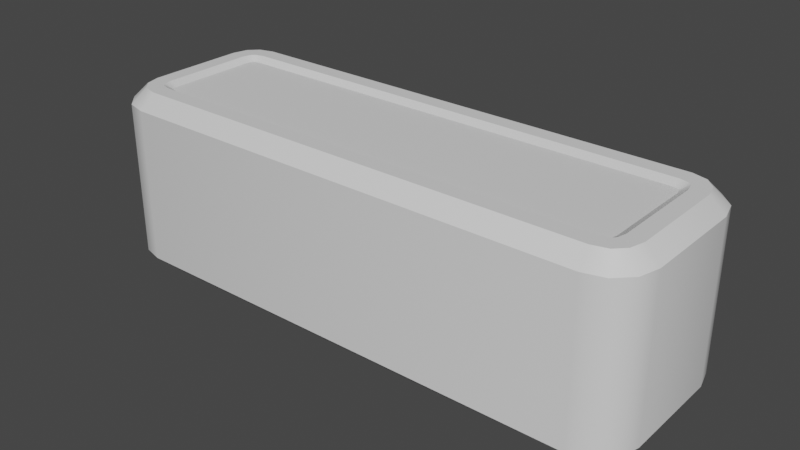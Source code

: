 # Source: Brick.blend  (saved by Blender 3.6.11; exported with 4.5.12 LTS)
import bpy
from mathutils import Matrix  # noqa: F401  (used for matrix-valued properties, if any)

bpy.ops.wm.read_factory_settings(use_empty=True)
scene = bpy.context.scene
scene.name = 'Scene'

# ---- collections
col_collection = bpy.data.collections.new('Collection'); scene.collection.children.link(col_collection)

# ---- materials (node trees are filled in below, after node groups)
mat_material = bpy.data.materials.new('Material')
mat_material.alpha_threshold = 0.0
mat_material.use_transparent_shadow = False
mat_material.roughness = 0.5
mat_material.line_color = (0.0, 0.0, 0.0, 1.0)
mat_material_001 = bpy.data.materials.new('Material.001')
mat_material_001.use_transparent_shadow = False

# ---- material node trees
mat_material.use_nodes = True; mat_material.node_tree.nodes.clear()
_N = mat_material.node_tree.nodes; _L = mat_material.node_tree.links
n0 = _N.new('ShaderNodeOutputMaterial'); n0.name = 'Material Output'; n0.location = (300, 300)
n1 = _N.new('ShaderNodeBsdfPrincipled'); n1.name = 'Principled BSDF'; n1.location = (10, 300)
n1.distribution = 'GGX'
n1.subsurface_method = 'RANDOM_WALK_SKIN'
n1.inputs[3].default_value = 1.45
n1.inputs[27].default_value = (0.0, 0.0, 0.0, 1.0)
n1.inputs[28].default_value = 1.0
_L.new(n1.outputs[0], n0.inputs[0])
n0.is_active_output = True
mat_material_001.use_nodes = True; mat_material_001.node_tree.nodes.clear()
_N = mat_material_001.node_tree.nodes; _L = mat_material_001.node_tree.links
n0 = _N.new('ShaderNodeBsdfPrincipled'); n0.name = 'Principled BSDF'; n0.location = (10, 300)
n0.distribution = 'GGX'
n0.subsurface_method = 'RANDOM_WALK_SKIN'
n0.inputs[3].default_value = 1.45
n0.inputs[27].default_value = (0.0, 0.0, 0.0, 1.0)
n0.inputs[28].default_value = 1.0
n1 = _N.new('ShaderNodeOutputMaterial'); n1.name = 'Material Output'; n1.location = (300, 300)
_L.new(n0.outputs[0], n1.inputs[0])
n1.is_active_output = True

# ---- world
world_world = bpy.data.worlds.new('World'); scene.world = world_world
world_world.use_nodes = True; world_world.node_tree.nodes.clear()
_N = world_world.node_tree.nodes; _L = world_world.node_tree.links
n0 = _N.new('ShaderNodeOutputWorld'); n0.name = 'World Output'; n0.location = (300, 300)
n1 = _N.new('ShaderNodeBackground'); n1.name = 'Background'; n1.location = (10, 300)
n1.inputs[0].default_value = (0.05088, 0.05088, 0.05088, 1.0)
_L.new(n1.outputs[0], n0.inputs[0])
n0.is_active_output = True
world_world.color = (0.05088, 0.05088, 0.05088)
world_world.use_sun_shadow = False
world_world.sun_shadow_jitter_overblur = 0.0

# ---- meshes
me_cube = bpy.data.meshes.new('Cube')
me_cube.from_pydata([(0.6251, 0.1453, -0.2376), (0.6389, 0.25, -0.2102), (0.6453, 0.1251, -0.2376), (0.75, 0.1389, -0.2102), (0.6402, 0.1412, -0.2376), (0.6944, 0.2351, -0.2102), (0.6412, 0.1402, -0.2376), (0.7351, 0.1944, -0.2102), (0.6453, -0.1251, -0.2376), (0.75, -0.1389, -0.2102), (0.6251, -0.1453, -0.2376), (0.6389, -0.25, -0.2102), (0.6412, -0.1402, -0.2376), (0.7351, -0.1944, -0.2102), (0.6402, -0.1412, -0.2376), (0.6944, -0.2351, -0.2102), (0.6453, 0.1251, 0.2376), (0.75, 0.1389, 0.2102), (0.6251, 0.1453, 0.2376), (0.6389, 0.25, 0.2102), (0.6412, 0.1402, 0.2376), (0.7351, 0.1944, 0.2102), (0.6402, 0.1412, 0.2376), (0.6944, 0.2351, 0.2102), (0.6251, -0.1453, 0.2376), (0.6389, -0.25, 0.2102), (0.6453, -0.1251, 0.2376), (0.75, -0.1389, 0.2102), (0.6402, -0.1412, 0.2376), (0.6944, -0.2351, 0.2102), (0.6412, -0.1402, 0.2376), (0.7351, -0.1944, 0.2102), (-0.6453, 0.1251, -0.2376), (-0.75, 0.1389, -0.2102), (-0.6251, 0.1453, -0.2376), (-0.6389, 0.25, -0.2102), (-0.6412, 0.1402, -0.2376), (-0.7351, 0.1944, -0.2102), (-0.6402, 0.1412, -0.2376), (-0.6944, 0.2351, -0.2102), (-0.6251, -0.1453, -0.2376), (-0.6389, -0.25, -0.2102), (-0.6453, -0.1251, -0.2376), (-0.75, -0.1389, -0.2102), (-0.6402, -0.1412, -0.2376), (-0.6944, -0.2351, -0.2102), (-0.6412, -0.1402, -0.2376), (-0.7351, -0.1944, -0.2102), (-0.6251, 0.1453, 0.2376), (-0.6389, 0.25, 0.2102), (-0.6453, 0.1251, 0.2376), (-0.75, 0.1389, 0.2102), (-0.6402, 0.1412, 0.2376), (-0.6944, 0.2351, 0.2102), (-0.6412, 0.1402, 0.2376), (-0.7351, 0.1944, 0.2102), (-0.6453, -0.1251, 0.2376), (-0.75, -0.1389, 0.2102), (-0.6251, -0.1453, 0.2376), (-0.6389, -0.25, 0.2102), (-0.6412, -0.1402, 0.2376), (-0.7351, -0.1944, 0.2102), (-0.6402, -0.1412, 0.2376), (-0.6944, -0.2351, 0.2102), (-0.6738, -0.1994, -0.25), (-0.6337, -0.2102, -0.25), (-0.6337, -0.2102, 0.25), (-0.6738, -0.1994, 0.25), (-0.6994, -0.1738, -0.25), (-0.6994, -0.1738, 0.25), (-0.7102, -0.1337, -0.25), (-0.7102, -0.1337, 0.25), (0.6738, 0.1994, -0.25), (0.6337, 0.2102, -0.25), (0.6337, 0.2102, 0.25), (0.6738, 0.1994, 0.25), (0.6994, 0.1738, -0.25), (0.6994, 0.1738, 0.25), (0.7102, 0.1337, -0.25), (0.7102, 0.1337, 0.25), (-0.6738, 0.1994, 0.25), (-0.6337, 0.2102, 0.25), (-0.6337, 0.2102, -0.25), (-0.6738, 0.1994, -0.25), (-0.6994, 0.1738, 0.25), (-0.6994, 0.1738, -0.25), (-0.7102, 0.1337, 0.25), (-0.7102, 0.1337, -0.25), (0.6738, -0.1994, 0.25), (0.6337, -0.2102, 0.25), (0.6337, -0.2102, -0.25), (0.6738, -0.1994, -0.25), (0.6994, -0.1738, 0.25), (0.6994, -0.1738, -0.25), (0.7102, -0.1337, 0.25), (0.7102, -0.1337, -0.25), (-0.6511, -0.1601, -0.25), (-0.6279, -0.1663, -0.25), (-0.6279, -0.1663, 0.25), (-0.6511, -0.1601, 0.25), (-0.6601, -0.1511, -0.25), (-0.6601, -0.1511, 0.25), (-0.6663, -0.1279, -0.25), (-0.6663, -0.1279, 0.25), (0.6511, 0.1601, -0.25), (0.6279, 0.1663, -0.25), (0.6279, 0.1663, 0.25), (0.6511, 0.1601, 0.25), (0.6601, 0.1511, -0.25), (0.6601, 0.1511, 0.25), (0.6663, 0.1279, -0.25), (0.6663, 0.1279, 0.25), (-0.6511, 0.1601, 0.25), (-0.6279, 0.1663, 0.25), (-0.6279, 0.1663, -0.25), (-0.6511, 0.1601, -0.25), (-0.6601, 0.1511, 0.25), (-0.6601, 0.1511, -0.25), (-0.6663, 0.1279, 0.25), (-0.6663, 0.1279, -0.25), (0.6511, -0.1601, 0.25), (0.6279, -0.1663, 0.25), (0.6279, -0.1663, -0.25), (0.6511, -0.1601, -0.25), (0.6601, -0.1511, 0.25), (0.6601, -0.1511, -0.25), (0.6663, -0.1279, 0.25), (0.6663, -0.1279, -0.25)], [], [(29, 15, 13, 31), (49, 35, 39, 53), (55, 37, 33, 51), (7, 21, 17, 3), (5, 23, 21, 7), (47, 61, 57, 43), (45, 63, 61, 47), (1, 35, 49, 19), (31, 13, 9, 27), (9, 3, 17, 27), (53, 39, 37, 55), (41, 59, 63, 45), (57, 51, 33, 43), (41, 11, 25, 59), (24, 28, 30, 26, 16, 20, 22, 18, 48, 52, 54, 50, 56, 60, 62, 58), (25, 11, 15, 29), (1, 19, 23, 5), (67, 63, 59, 66), (64, 45, 47, 68), (69, 61, 63, 67), (68, 47, 43, 70), (71, 57, 61, 69), (73, 1, 5, 72), (75, 23, 19, 74), (72, 5, 7, 76), (77, 21, 23, 75), (76, 7, 3, 78), (79, 17, 21, 77), (81, 49, 53, 80), (83, 39, 35, 82), (80, 53, 55, 84), (85, 37, 39, 83), (84, 55, 51, 86), (87, 33, 37, 85), (89, 25, 29, 88), (91, 15, 11, 90), (88, 29, 31, 92), (93, 13, 15, 91), (92, 31, 27, 94), (95, 9, 13, 93), (65, 90, 11, 41), (87, 70, 43, 33), (73, 82, 35, 1), (95, 78, 3, 9), (94, 27, 17, 79), (74, 19, 49, 81), (66, 59, 25, 89), (71, 86, 51, 57), (40, 44, 46, 42, 32, 36, 38, 34, 0, 4, 6, 2, 8, 12, 14, 10), (65, 41, 45, 64), (96, 97, 65, 64), (98, 99, 67, 66), (100, 96, 64, 68), (99, 101, 69, 67), (102, 100, 68, 70), (101, 103, 71, 69), (104, 105, 73, 72), (106, 107, 75, 74), (108, 104, 72, 76), (107, 109, 77, 75), (110, 108, 76, 78), (109, 111, 79, 77), (112, 113, 81, 80), (114, 115, 83, 82), (116, 112, 80, 84), (115, 117, 85, 83), (118, 116, 84, 86), (117, 119, 87, 85), (120, 121, 89, 88), (122, 123, 91, 90), (124, 120, 88, 92), (123, 125, 93, 91), (126, 124, 92, 94), (125, 127, 95, 93), (97, 122, 90, 65), (119, 102, 70, 87), (105, 114, 82, 73), (127, 110, 78, 95), (111, 126, 94, 79), (113, 106, 74, 81), (121, 98, 66, 89), (103, 118, 86, 71), (44, 40, 97, 96), (58, 62, 99, 98), (46, 44, 96, 100), (62, 60, 101, 99), (42, 46, 100, 102), (60, 56, 103, 101), (4, 0, 105, 104), (18, 22, 107, 106), (6, 4, 104, 108), (22, 20, 109, 107), (2, 6, 108, 110), (20, 16, 111, 109), (52, 48, 113, 112), (34, 38, 115, 114), (54, 52, 112, 116), (38, 36, 117, 115), (50, 54, 116, 118), (36, 32, 119, 117), (28, 24, 121, 120), (10, 14, 123, 122), (30, 28, 120, 124), (14, 12, 125, 123), (26, 30, 124, 126), (12, 8, 127, 125), (40, 10, 122, 97), (32, 42, 102, 119), (0, 34, 114, 105), (8, 2, 110, 127), (16, 26, 126, 111), (48, 18, 106, 113), (24, 58, 98, 121), (56, 50, 118, 103)])
me_cube.polygons.foreach_set('use_smooth', [True] * 114)
me_cube.polygons.foreach_set('material_index', [0, 0, 0, 0, 0, 0, 0, 0, 0, 0, 0, 0, 0, 0, 1, 0, 0, 0, 0, 0, 0, 0, 0, 0, 0, 0, 0, 0, 0, 0, 0, 0, 0, 0, 0, 0, 0, 0, 0, 0, 0, 0, 0, 0, 0, 0, 0, 0, 1, 0, 0, 0, 0, 0, 0, 0, 0, 0, 0, 0, 0, 0, 0, 0, 0, 0, 0, 0, 0, 0, 0, 0, 0, 0, 0, 0, 0, 0, 0, 0, 0, 0, 0, 0, 0, 0, 0, 0, 0, 0, 0, 0, 0, 0, 0, 0, 0, 0, 0, 0, 0, 0, 0, 0, 0, 0, 0, 0, 0, 0, 0, 0, 0, 0])
_uv = me_cube.uv_layers.new(name='UVMap')
_uv.uv.foreach_set('vector', [0.3681, 0.7401, 0.3681, 0.5099, 0.4028, 0.5099, 0.4028, 0.7401, 0.8611, 0.7401, 0.8611, 0.5099, 0.875, 0.5099, 0.875, 0.7401, 0.5972, 0.009949, 0.5972, 0.2401, 0.5694, 0.2401, 0.5694, 0.009949, 0.5972, 0.5099, 0.5972, 0.7401, 0.5694, 0.7401, 0.5694, 0.5099, 0.6319, 0.5099, 0.6319, 0.7401, 0.5972, 0.7401, 0.5972, 0.5099, 0.375, 0.2401, 0.375, 0.009949, 0.4306, 0.009949, 0.4306, 0.2401, 0.1319, 0.5099, 0.1319, 0.7401, 0.125, 0.7401, 0.125, 0.5099, 0.6389, 0.5099, 0.8611, 0.5099, 0.8611, 0.7401, 0.6389, 0.7401, 0.4028, 0.7401, 0.4028, 0.5099, 0.4306, 0.5099, 0.4306, 0.7401, 0.4306, 0.5099, 0.5694, 0.5099, 0.5694, 0.7401, 0.4306, 0.7401, 0.625, 0.009949, 0.625, 0.2401, 0.5972, 0.2401, 0.5972, 0.009949, 0.1389, 0.5099, 0.1389, 0.7401, 0.1319, 0.7401, 0.1319, 0.5099, 0.4306, 0.009949, 0.5694, 0.009949, 0.5694, 0.2401, 0.4306, 0.2401, 0.1389, 0.5099, 0.3611, 0.5099, 0.3611, 0.7401, 0.1389, 0.7401, 0.4274, 0.7677, 0.4294, 0.7654, 0.4299, 0.7653, 0.4374, 0.7648, 0.5626, 0.7648, 0.5701, 0.7653, 0.5706, 0.7654, 0.5726, 0.7677, 0.5726, 0.9823, 0.5706, 0.9846, 0.5701, 0.9847, 0.5626, 0.9852, 0.4374, 0.9852, 0.4299, 0.9847, 0.4294, 0.9846, 0.4274, 0.9823, 0.3611, 0.7401, 0.3611, 0.5099, 0.3681, 0.5099, 0.3681, 0.7401, 0.6389, 0.5099, 0.6389, 0.7401, 0.6319, 0.7401, 0.6319, 0.5099, 0.4003, 0.9905, 0.1319, 0.7401, 0.1389, 0.7401, 0.3949, 0.9855, 0.4003, 0.2595, 0.1319, 0.5099, 0.125, 0.5099, 0.4131, 0.2563, 0.4131, 0.9937, 0.125, 0.7401, 0.1319, 0.7401, 0.4003, 0.9905, 0.4131, 0.2563, 0.375, 0.2401, 0.4306, 0.2401, 0.4332, 0.255, 0.4332, 0.995, 0.4306, 0.009949, 0.375, 0.009949, 0.4131, 0.9937, 0.6051, 0.4855, 0.6389, 0.5099, 0.6319, 0.5099, 0.5997, 0.4905, 0.5997, 0.7595, 0.6319, 0.7401, 0.6389, 0.7401, 0.6051, 0.7645, 0.5997, 0.4905, 0.6319, 0.5099, 0.5972, 0.5099, 0.5869, 0.4937, 0.5869, 0.7563, 0.5972, 0.7401, 0.6319, 0.7401, 0.5997, 0.7595, 0.5869, 0.4937, 0.5972, 0.5099, 0.5694, 0.5099, 0.5668, 0.495, 0.5668, 0.755, 0.5694, 0.7401, 0.5972, 0.7401, 0.5869, 0.7563, 0.6051, 0.9855, 0.8611, 0.7401, 0.875, 0.7401, 0.5997, 0.9905, 0.5997, 0.2595, 0.875, 0.5099, 0.8611, 0.5099, 0.6051, 0.2645, 0.5997, 0.9905, 0.625, 0.009949, 0.5972, 0.009949, 0.5869, 0.9937, 0.5869, 0.2563, 0.5972, 0.2401, 0.625, 0.2401, 0.5997, 0.2595, 0.5869, 0.9937, 0.5972, 0.009949, 0.5694, 0.009949, 0.5668, 0.995, 0.5668, 0.255, 0.5694, 0.2401, 0.5972, 0.2401, 0.5869, 0.2563, 0.3949, 0.7645, 0.3611, 0.7401, 0.3681, 0.7401, 0.4003, 0.7595, 0.4003, 0.4905, 0.3681, 0.5099, 0.3611, 0.5099, 0.3949, 0.4855, 0.4003, 0.7595, 0.3681, 0.7401, 0.4028, 0.7401, 0.4131, 0.7563, 0.4131, 0.4937, 0.4028, 0.5099, 0.3681, 0.5099, 0.4003, 0.4905, 0.4131, 0.7563, 0.4028, 0.7401, 0.4306, 0.7401, 0.4332, 0.755, 0.4332, 0.495, 0.4306, 0.5099, 0.4028, 0.5099, 0.4131, 0.4937, 0.3949, 0.2645, 0.3949, 0.4855, 0.3611, 0.5099, 0.1389, 0.5099, 0.5668, 0.255, 0.4332, 0.255, 0.4306, 0.2401, 0.5694, 0.2401, 0.6051, 0.4855, 0.6051, 0.2645, 0.8611, 0.5099, 0.6389, 0.5099, 0.4332, 0.495, 0.5668, 0.495, 0.5694, 0.5099, 0.4306, 0.5099, 0.4332, 0.755, 0.4306, 0.7401, 0.5694, 0.7401, 0.5668, 0.755, 0.6051, 0.7645, 0.6389, 0.7401, 0.8611, 0.7401, 0.6051, 0.9855, 0.3949, 0.9855, 0.1389, 0.7401, 0.3611, 0.7401, 0.3949, 0.7645, 0.4332, 0.995, 0.5668, 0.995, 0.5694, 0.009949, 0.4306, 0.009949, 0.4274, 0.2677, 0.4294, 0.2654, 0.4299, 0.2653, 0.4374, 0.2648, 0.5626, 0.2648, 0.5701, 0.2653, 0.5706, 0.2654, 0.5726, 0.2677, 0.5726, 0.4823, 0.5706, 0.4846, 0.5701, 0.4847, 0.5626, 0.4852, 0.4374, 0.4852, 0.4299, 0.4847, 0.4294, 0.4846, 0.4274, 0.4823, 0.3949, 0.2645, 0.1389, 0.5099, 0.1319, 0.5099, 0.4003, 0.2595, 0.4199, 0.2634, 0.4168, 0.2668, 0.3949, 0.2645, 0.4003, 0.2595, 0.4168, 0.9832, 0.4199, 0.9866, 0.4003, 0.9905, 0.3949, 0.9855, 0.4244, 0.2623, 0.4199, 0.2634, 0.4003, 0.2595, 0.4131, 0.2563, 0.4199, 0.9866, 0.4244, 0.9877, 0.4131, 0.9937, 0.4003, 0.9905, 0.4361, 0.2616, 0.4244, 0.2623, 0.4131, 0.2563, 0.4332, 0.255, 0.4244, 0.9877, 0.4361, 0.9884, 0.4332, 0.995, 0.4131, 0.9937, 0.5801, 0.4866, 0.5832, 0.4832, 0.6051, 0.4855, 0.5997, 0.4905, 0.5832, 0.7668, 0.5801, 0.7634, 0.5997, 0.7595, 0.6051, 0.7645, 0.5756, 0.4877, 0.5801, 0.4866, 0.5997, 0.4905, 0.5869, 0.4937, 0.5801, 0.7634, 0.5756, 0.7623, 0.5869, 0.7563, 0.5997, 0.7595, 0.5639, 0.4884, 0.5756, 0.4877, 0.5869, 0.4937, 0.5668, 0.495, 0.5756, 0.7623, 0.5639, 0.7616, 0.5668, 0.755, 0.5869, 0.7563, 0.5801, 0.9866, 0.5832, 0.9832, 0.6051, 0.9855, 0.5997, 0.9905, 0.5832, 0.2668, 0.5801, 0.2634, 0.5997, 0.2595, 0.6051, 0.2645, 0.5756, 0.9877, 0.5801, 0.9866, 0.5997, 0.9905, 0.5869, 0.9937, 0.5801, 0.2634, 0.5756, 0.2623, 0.5869, 0.2563, 0.5997, 0.2595, 0.5639, 0.9884, 0.5756, 0.9877, 0.5869, 0.9937, 0.5668, 0.995, 0.5756, 0.2623, 0.5639, 0.2616, 0.5668, 0.255, 0.5869, 0.2563, 0.4199, 0.7634, 0.4168, 0.7668, 0.3949, 0.7645, 0.4003, 0.7595, 0.4168, 0.4832, 0.4199, 0.4866, 0.4003, 0.4905, 0.3949, 0.4855, 0.4244, 0.7623, 0.4199, 0.7634, 0.4003, 0.7595, 0.4131, 0.7563, 0.4199, 0.4866, 0.4244, 0.4877, 0.4131, 0.4937, 0.4003, 0.4905, 0.4361, 0.7616, 0.4244, 0.7623, 0.4131, 0.7563, 0.4332, 0.755, 0.4244, 0.4877, 0.4361, 0.4884, 0.4332, 0.495, 0.4131, 0.4937, 0.4168, 0.2668, 0.4168, 0.4832, 0.3949, 0.4855, 0.3949, 0.2645, 0.5639, 0.2616, 0.4361, 0.2616, 0.4332, 0.255, 0.5668, 0.255, 0.5832, 0.4832, 0.5832, 0.2668, 0.6051, 0.2645, 0.6051, 0.4855, 0.4361, 0.4884, 0.5639, 0.4884, 0.5668, 0.495, 0.4332, 0.495, 0.5639, 0.7616, 0.4361, 0.7616, 0.4332, 0.755, 0.5668, 0.755, 0.5832, 0.9832, 0.5832, 0.7668, 0.6051, 0.7645, 0.6051, 0.9855, 0.4168, 0.7668, 0.4168, 0.9832, 0.3949, 0.9855, 0.3949, 0.7645, 0.4361, 0.9884, 0.5639, 0.9884, 0.5668, 0.995, 0.4332, 0.995, 0.4294, 0.2654, 0.4274, 0.2677, 0.4168, 0.2668, 0.4199, 0.2634, 0.4274, 0.9823, 0.4294, 0.9846, 0.4199, 0.9866, 0.4168, 0.9832, 0.4299, 0.2653, 0.4294, 0.2654, 0.4199, 0.2634, 0.4244, 0.2623, 0.4294, 0.9846, 0.4299, 0.9847, 0.4244, 0.9877, 0.4199, 0.9866, 0.4374, 0.2648, 0.4299, 0.2653, 0.4244, 0.2623, 0.4361, 0.2616, 0.4299, 0.9847, 0.4374, 0.9852, 0.4361, 0.9884, 0.4244, 0.9877, 0.5706, 0.4846, 0.5726, 0.4823, 0.5832, 0.4832, 0.5801, 0.4866, 0.5726, 0.7677, 0.5706, 0.7654, 0.5801, 0.7634, 0.5832, 0.7668, 0.5701, 0.4847, 0.5706, 0.4846, 0.5801, 0.4866, 0.5756, 0.4877, 0.5706, 0.7654, 0.5701, 0.7653, 0.5756, 0.7623, 0.5801, 0.7634, 0.5626, 0.4852, 0.5701, 0.4847, 0.5756, 0.4877, 0.5639, 0.4884, 0.5701, 0.7653, 0.5626, 0.7648, 0.5639, 0.7616, 0.5756, 0.7623, 0.5706, 0.9846, 0.5726, 0.9823, 0.5832, 0.9832, 0.5801, 0.9866, 0.5726, 0.2677, 0.5706, 0.2654, 0.5801, 0.2634, 0.5832, 0.2668, 0.5701, 0.9847, 0.5706, 0.9846, 0.5801, 0.9866, 0.5756, 0.9877, 0.5706, 0.2654, 0.5701, 0.2653, 0.5756, 0.2623, 0.5801, 0.2634, 0.5626, 0.9852, 0.5701, 0.9847, 0.5756, 0.9877, 0.5639, 0.9884, 0.5701, 0.2653, 0.5626, 0.2648, 0.5639, 0.2616, 0.5756, 0.2623, 0.4294, 0.7654, 0.4274, 0.7677, 0.4168, 0.7668, 0.4199, 0.7634, 0.4274, 0.4823, 0.4294, 0.4846, 0.4199, 0.4866, 0.4168, 0.4832, 0.4299, 0.7653, 0.4294, 0.7654, 0.4199, 0.7634, 0.4244, 0.7623, 0.4294, 0.4846, 0.4299, 0.4847, 0.4244, 0.4877, 0.4199, 0.4866, 0.4374, 0.7648, 0.4299, 0.7653, 0.4244, 0.7623, 0.4361, 0.7616, 0.4299, 0.4847, 0.4374, 0.4852, 0.4361, 0.4884, 0.4244, 0.4877, 0.4274, 0.2677, 0.4274, 0.4823, 0.4168, 0.4832, 0.4168, 0.2668, 0.5626, 0.2648, 0.4374, 0.2648, 0.4361, 0.2616, 0.5639, 0.2616, 0.5726, 0.4823, 0.5726, 0.2677, 0.5832, 0.2668, 0.5832, 0.4832, 0.4374, 0.4852, 0.5626, 0.4852, 0.5639, 0.4884, 0.4361, 0.4884, 0.5626, 0.7648, 0.4374, 0.7648, 0.4361, 0.7616, 0.5639, 0.7616, 0.5726, 0.9823, 0.5726, 0.7677, 0.5832, 0.7668, 0.5832, 0.9832, 0.4274, 0.7677, 0.4274, 0.9823, 0.4168, 0.9832, 0.4168, 0.7668, 0.4374, 0.9852, 0.5626, 0.9852, 0.5639, 0.9884, 0.4361, 0.9884])
me_cube.materials.append(mat_material)
me_cube.materials.append(mat_material_001)
me_cube.use_mirror_vertex_groups = False
me_cube.update()

# ---- objects
ob_brick = bpy.data.objects.new('Brick', me_cube)

# ---- transforms, parenting, visibility, modifiers, constraints
ob_brick.location = (0.0, 0.0, 0.0)
ob_brick.lock_rotations_4d = False
ob_brick.empty_display_type = 'ARROWS'
ob_brick.lineart.crease_threshold = 0.0
_m = ob_brick.modifiers.new('EdgeSplit', 'EDGE_SPLIT')

# ---- collection membership
col_collection.objects.link(ob_brick)

# ---- scene / render settings (as saved in the file)
scene.frame_start = 1; scene.frame_end = 250; scene.frame_set(1)
scene.render.engine = 'BLENDER_EEVEE_NEXT'
scene.cycles.sampling_pattern = 'TABULATED_SOBOL'
scene.view_settings.view_transform = 'Filmic'
bpy.context.view_layer.update()

# ---- added for rendering (the .blend has no active camera and no usable light): camera, sun
cam_auto = bpy.data.cameras.new('AutoCamera')
cam_auto.lens = 50.0
cam_auto.sensor_width = 36.0
cam_auto.clip_end = 1000.0
ob_auto_camera = bpy.data.objects.new('AutoCamera', cam_auto)
scene.collection.objects.link(ob_auto_camera)
ob_auto_camera.location = (1.53431, -1.84117, 1.22745)
ob_auto_camera.rotation_euler = (1.09748, -7.21219e-08, 0.694738)
scene.camera = ob_auto_camera
light_auto_sun = bpy.data.lights.new('AutoSun', 'SUN')
light_auto_sun.energy = 3.0
light_auto_sun.angle = 0.0523599
ob_auto_sun = bpy.data.objects.new('AutoSun', light_auto_sun)
scene.collection.objects.link(ob_auto_sun)
ob_auto_sun.rotation_euler = (0.872665, 0.174533, 0.523599)
bpy.context.view_layer.update()
